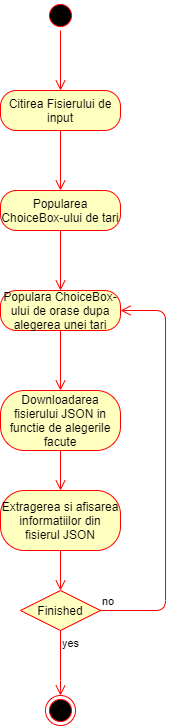

The diagram above was exported from draw.io. Its source (the exported page's mxGraphModel, read from the mxfile embedded in the PNG):
<mxGraphModel dx="853" dy="548" grid="1" gridSize="10" guides="1" tooltips="1" connect="1" arrows="1" fold="1" page="1" pageScale="1" pageWidth="850" pageHeight="1100" math="0" shadow="0">
  <root>
    <mxCell id="0" />
    <mxCell id="1" parent="0" />
    <mxCell id="3fcVZrOoElfApXXpAo5R-22" value="" style="ellipse;html=1;shape=startState;fillColor=#000000;strokeColor=#ff0000;" vertex="1" parent="1">
      <mxGeometry x="410" y="30" width="30" height="30" as="geometry" />
    </mxCell>
    <mxCell id="3fcVZrOoElfApXXpAo5R-23" value="" style="edgeStyle=orthogonalEdgeStyle;html=1;verticalAlign=bottom;endArrow=open;endSize=8;strokeColor=#ff0000;" edge="1" source="3fcVZrOoElfApXXpAo5R-22" parent="1">
      <mxGeometry relative="1" as="geometry">
        <mxPoint x="425" y="120" as="targetPoint" />
      </mxGeometry>
    </mxCell>
    <mxCell id="3fcVZrOoElfApXXpAo5R-24" value="Citirea Fisierului de input" style="rounded=1;whiteSpace=wrap;html=1;arcSize=40;fontColor=#000000;fillColor=#ffffc0;strokeColor=#ff0000;" vertex="1" parent="1">
      <mxGeometry x="365" y="120" width="120" height="40" as="geometry" />
    </mxCell>
    <mxCell id="3fcVZrOoElfApXXpAo5R-25" value="" style="edgeStyle=orthogonalEdgeStyle;html=1;verticalAlign=bottom;endArrow=open;endSize=8;strokeColor=#ff0000;" edge="1" source="3fcVZrOoElfApXXpAo5R-24" parent="1">
      <mxGeometry relative="1" as="geometry">
        <mxPoint x="425" y="220" as="targetPoint" />
      </mxGeometry>
    </mxCell>
    <mxCell id="3fcVZrOoElfApXXpAo5R-26" value="Popularea ChoiceBox-ului de tari" style="rounded=1;whiteSpace=wrap;html=1;arcSize=40;fontColor=#000000;fillColor=#ffffc0;strokeColor=#ff0000;" vertex="1" parent="1">
      <mxGeometry x="365" y="220" width="120" height="40" as="geometry" />
    </mxCell>
    <mxCell id="3fcVZrOoElfApXXpAo5R-27" value="" style="edgeStyle=orthogonalEdgeStyle;html=1;verticalAlign=bottom;endArrow=open;endSize=8;strokeColor=#ff0000;" edge="1" source="3fcVZrOoElfApXXpAo5R-26" parent="1">
      <mxGeometry relative="1" as="geometry">
        <mxPoint x="425" y="320" as="targetPoint" />
      </mxGeometry>
    </mxCell>
    <mxCell id="3fcVZrOoElfApXXpAo5R-28" value="Populara ChoiceBox-ului de orase dupa alegerea unei tari" style="rounded=1;whiteSpace=wrap;html=1;arcSize=40;fontColor=#000000;fillColor=#ffffc0;strokeColor=#ff0000;" vertex="1" parent="1">
      <mxGeometry x="365" y="320" width="120" height="40" as="geometry" />
    </mxCell>
    <mxCell id="3fcVZrOoElfApXXpAo5R-29" value="" style="edgeStyle=orthogonalEdgeStyle;html=1;verticalAlign=bottom;endArrow=open;endSize=8;strokeColor=#ff0000;" edge="1" source="3fcVZrOoElfApXXpAo5R-28" parent="1">
      <mxGeometry relative="1" as="geometry">
        <mxPoint x="425" y="420" as="targetPoint" />
      </mxGeometry>
    </mxCell>
    <mxCell id="3fcVZrOoElfApXXpAo5R-30" value="Downloadarea fisierului JSON in functie de alegerile facute" style="rounded=1;whiteSpace=wrap;html=1;arcSize=40;fontColor=#000000;fillColor=#ffffc0;strokeColor=#ff0000;" vertex="1" parent="1">
      <mxGeometry x="365" y="420" width="120" height="60" as="geometry" />
    </mxCell>
    <mxCell id="3fcVZrOoElfApXXpAo5R-31" value="" style="edgeStyle=orthogonalEdgeStyle;html=1;verticalAlign=bottom;endArrow=open;endSize=8;strokeColor=#ff0000;" edge="1" source="3fcVZrOoElfApXXpAo5R-30" parent="1">
      <mxGeometry relative="1" as="geometry">
        <mxPoint x="425" y="520" as="targetPoint" />
      </mxGeometry>
    </mxCell>
    <mxCell id="3fcVZrOoElfApXXpAo5R-32" value="Extragerea si afisarea informatiilor din fisierul JSON" style="rounded=1;whiteSpace=wrap;html=1;arcSize=40;fontColor=#000000;fillColor=#ffffc0;strokeColor=#ff0000;" vertex="1" parent="1">
      <mxGeometry x="365" y="520" width="120" height="60" as="geometry" />
    </mxCell>
    <mxCell id="3fcVZrOoElfApXXpAo5R-33" value="" style="edgeStyle=orthogonalEdgeStyle;html=1;verticalAlign=bottom;endArrow=open;endSize=8;strokeColor=#ff0000;" edge="1" source="3fcVZrOoElfApXXpAo5R-32" parent="1">
      <mxGeometry relative="1" as="geometry">
        <mxPoint x="425" y="620" as="targetPoint" />
      </mxGeometry>
    </mxCell>
    <mxCell id="3fcVZrOoElfApXXpAo5R-34" value="Finished" style="rhombus;whiteSpace=wrap;html=1;fillColor=#ffffc0;strokeColor=#ff0000;" vertex="1" parent="1">
      <mxGeometry x="385" y="620" width="80" height="40" as="geometry" />
    </mxCell>
    <mxCell id="3fcVZrOoElfApXXpAo5R-35" value="no" style="edgeStyle=orthogonalEdgeStyle;html=1;align=left;verticalAlign=bottom;endArrow=open;endSize=8;strokeColor=#ff0000;entryX=1;entryY=0.5;entryDx=0;entryDy=0;" edge="1" source="3fcVZrOoElfApXXpAo5R-34" parent="1" target="3fcVZrOoElfApXXpAo5R-28">
      <mxGeometry x="-1" relative="1" as="geometry">
        <mxPoint x="515" y="640" as="targetPoint" />
        <Array as="points">
          <mxPoint x="530" y="640" />
          <mxPoint x="530" y="340" />
        </Array>
      </mxGeometry>
    </mxCell>
    <mxCell id="3fcVZrOoElfApXXpAo5R-36" value="yes" style="edgeStyle=orthogonalEdgeStyle;html=1;align=left;verticalAlign=top;endArrow=open;endSize=8;strokeColor=#ff0000;" edge="1" source="3fcVZrOoElfApXXpAo5R-34" parent="1" target="3fcVZrOoElfApXXpAo5R-37">
      <mxGeometry x="-1" relative="1" as="geometry">
        <mxPoint x="425" y="740" as="targetPoint" />
        <Array as="points">
          <mxPoint x="425" y="720" />
        </Array>
        <mxPoint as="offset" />
      </mxGeometry>
    </mxCell>
    <mxCell id="3fcVZrOoElfApXXpAo5R-37" value="" style="ellipse;html=1;shape=endState;fillColor=#000000;strokeColor=#ff0000;" vertex="1" parent="1">
      <mxGeometry x="410" y="725" width="30" height="30" as="geometry" />
    </mxCell>
  </root>
</mxGraphModel>